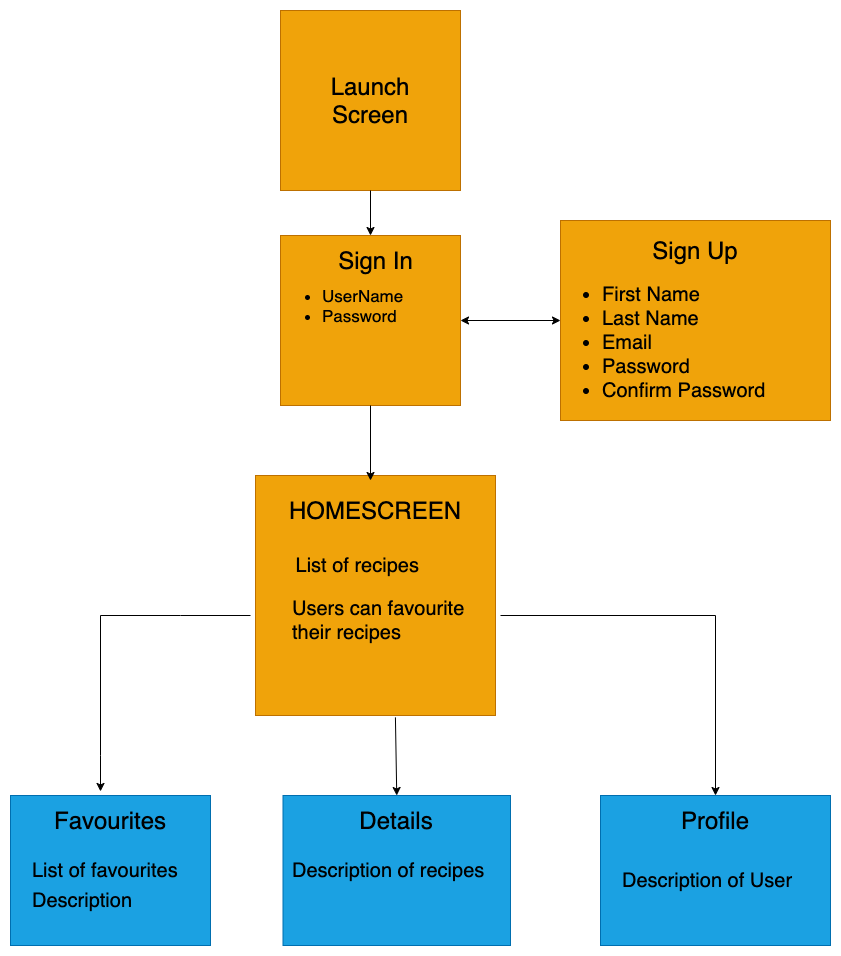

The diagram above was exported from draw.io. Its source (the exported page's mxGraphModel, read from the mxfile embedded in the PNG):
<mxGraphModel dx="3276" dy="1214" grid="1" gridSize="10" guides="1" tooltips="1" connect="1" arrows="1" fold="1" page="1" pageScale="1" pageWidth="850" pageHeight="1100" math="0" shadow="0">
  <root>
    <mxCell id="0" />
    <mxCell id="1" parent="0" />
    <mxCell id="6CV1HpT4y1lrc8azP69v-1" value="" style="whiteSpace=wrap;html=1;aspect=fixed;fillColor=#f0a30a;fontColor=#000000;strokeColor=#BD7000;" parent="1" vertex="1">
      <mxGeometry x="-110" y="80" width="180" height="180" as="geometry" />
    </mxCell>
    <mxCell id="6CV1HpT4y1lrc8azP69v-2" value="Launch Screen" style="text;html=1;strokeColor=none;fillColor=none;align=center;verticalAlign=middle;whiteSpace=wrap;rounded=0;fontColor=#000000;fontSize=24;" parent="1" vertex="1">
      <mxGeometry x="-70" y="155" width="100" height="30" as="geometry" />
    </mxCell>
    <mxCell id="6CV1HpT4y1lrc8azP69v-3" value="" style="rounded=0;whiteSpace=wrap;html=1;fillColor=#f0a30a;fontColor=#000000;strokeColor=#BD7000;" parent="1" vertex="1">
      <mxGeometry x="-110" y="305" width="180" height="170" as="geometry" />
    </mxCell>
    <mxCell id="6CV1HpT4y1lrc8azP69v-4" value="" style="rounded=0;whiteSpace=wrap;html=1;fillColor=#f0a30a;fontColor=#000000;strokeColor=#BD7000;" parent="1" vertex="1">
      <mxGeometry x="170" y="290" width="270" height="200" as="geometry" />
    </mxCell>
    <mxCell id="6CV1HpT4y1lrc8azP69v-10" value="" style="endArrow=classic;html=1;rounded=0;exitX=0.5;exitY=1;exitDx=0;exitDy=0;" parent="1" source="6CV1HpT4y1lrc8azP69v-1" edge="1">
      <mxGeometry width="50" height="50" relative="1" as="geometry">
        <mxPoint x="-173" y="265" as="sourcePoint" />
        <mxPoint x="-20" y="305" as="targetPoint" />
      </mxGeometry>
    </mxCell>
    <mxCell id="6CV1HpT4y1lrc8azP69v-14" value="" style="endArrow=classic;startArrow=classic;html=1;rounded=0;exitX=1;exitY=0.5;exitDx=0;exitDy=0;entryX=0;entryY=0.5;entryDx=0;entryDy=0;" parent="1" source="6CV1HpT4y1lrc8azP69v-3" target="6CV1HpT4y1lrc8azP69v-4" edge="1">
      <mxGeometry width="50" height="50" relative="1" as="geometry">
        <mxPoint x="-70" y="525" as="sourcePoint" />
        <mxPoint x="-20" y="475" as="targetPoint" />
      </mxGeometry>
    </mxCell>
    <mxCell id="6CV1HpT4y1lrc8azP69v-15" value="" style="whiteSpace=wrap;html=1;aspect=fixed;fontSize=20;align=left;fillColor=#f0a30a;fontColor=#000000;strokeColor=#BD7000;" parent="1" vertex="1">
      <mxGeometry x="-135" y="545" width="240" height="240" as="geometry" />
    </mxCell>
    <mxCell id="6CV1HpT4y1lrc8azP69v-16" value="" style="endArrow=classic;html=1;rounded=0;fontSize=20;exitX=0.5;exitY=1;exitDx=0;exitDy=0;" parent="1" source="6CV1HpT4y1lrc8azP69v-3" edge="1">
      <mxGeometry width="50" height="50" relative="1" as="geometry">
        <mxPoint x="-90" y="545" as="sourcePoint" />
        <mxPoint x="-20" y="550" as="targetPoint" />
      </mxGeometry>
    </mxCell>
    <mxCell id="6CV1HpT4y1lrc8azP69v-17" value="HOMESCREEN" style="text;html=1;strokeColor=none;fillColor=none;align=center;verticalAlign=middle;whiteSpace=wrap;rounded=0;fontSize=24;fontColor=#000000;" parent="1" vertex="1">
      <mxGeometry x="-95" y="565" width="160" height="30" as="geometry" />
    </mxCell>
    <mxCell id="6CV1HpT4y1lrc8azP69v-18" value="Sign In" style="text;html=1;strokeColor=none;fillColor=none;align=center;verticalAlign=middle;whiteSpace=wrap;rounded=0;fontSize=24;fontColor=#000000;" parent="1" vertex="1">
      <mxGeometry x="-57.5" y="315" width="85" height="30" as="geometry" />
    </mxCell>
    <mxCell id="6CV1HpT4y1lrc8azP69v-20" value="&lt;div style=&quot;font-size: 17px&quot;&gt;&lt;ul&gt;&lt;li&gt;UserName&lt;br&gt;&lt;/li&gt;&lt;li&gt;Password&lt;br&gt;&lt;/li&gt;&lt;/ul&gt;&lt;/div&gt;" style="text;html=1;strokeColor=none;fillColor=none;align=left;verticalAlign=middle;whiteSpace=wrap;rounded=0;fontSize=20;fontColor=#000000;" parent="1" vertex="1">
      <mxGeometry x="-110" y="335" width="180" height="80" as="geometry" />
    </mxCell>
    <mxCell id="6CV1HpT4y1lrc8azP69v-22" value="List of recipes&amp;nbsp;" style="text;html=1;strokeColor=none;fillColor=none;align=center;verticalAlign=middle;whiteSpace=wrap;rounded=0;fontSize=20;fontColor=#000000;" parent="1" vertex="1">
      <mxGeometry x="-130" y="605" width="200" height="60" as="geometry" />
    </mxCell>
    <mxCell id="6CV1HpT4y1lrc8azP69v-23" value="" style="rounded=0;whiteSpace=wrap;html=1;fontSize=20;align=center;fillColor=#1ba1e2;fontColor=#FF0000;strokeColor=#006EAF;" parent="1" vertex="1">
      <mxGeometry x="-380" y="865" width="200" height="150" as="geometry" />
    </mxCell>
    <mxCell id="6CV1HpT4y1lrc8azP69v-24" value="" style="rounded=0;whiteSpace=wrap;html=1;fontSize=17;align=center;fillColor=#1ba1e2;fontColor=#FF0000;strokeColor=#006EAF;" parent="1" vertex="1">
      <mxGeometry x="-107.5" y="865" width="227.5" height="150" as="geometry" />
    </mxCell>
    <mxCell id="6CV1HpT4y1lrc8azP69v-25" value="" style="rounded=0;whiteSpace=wrap;html=1;fontSize=17;align=center;fillColor=#1ba1e2;fontColor=#FF0000;strokeColor=#006EAF;" parent="1" vertex="1">
      <mxGeometry x="210" y="865" width="230" height="150" as="geometry" />
    </mxCell>
    <mxCell id="6CV1HpT4y1lrc8azP69v-26" value="" style="endArrow=classic;html=1;rounded=0;fontSize=17;entryX=0.5;entryY=0;entryDx=0;entryDy=0;exitX=0.583;exitY=1.008;exitDx=0;exitDy=0;exitPerimeter=0;" parent="1" source="6CV1HpT4y1lrc8azP69v-15" target="6CV1HpT4y1lrc8azP69v-24" edge="1">
      <mxGeometry width="50" height="50" relative="1" as="geometry">
        <mxPoint x="-90" y="815" as="sourcePoint" />
        <mxPoint x="-40" y="765" as="targetPoint" />
      </mxGeometry>
    </mxCell>
    <mxCell id="6CV1HpT4y1lrc8azP69v-27" value="" style="endArrow=classic;html=1;rounded=0;fontSize=17;entryX=0.5;entryY=0;entryDx=0;entryDy=0;" parent="1" target="6CV1HpT4y1lrc8azP69v-25" edge="1">
      <mxGeometry width="50" height="50" relative="1" as="geometry">
        <mxPoint x="110" y="685" as="sourcePoint" />
        <mxPoint x="-50" y="865" as="targetPoint" />
        <Array as="points">
          <mxPoint x="325" y="685" />
        </Array>
      </mxGeometry>
    </mxCell>
    <mxCell id="6CV1HpT4y1lrc8azP69v-28" value="" style="endArrow=classic;html=1;rounded=0;fontSize=17;entryX=0.45;entryY=-0.027;entryDx=0;entryDy=0;entryPerimeter=0;" parent="1" target="6CV1HpT4y1lrc8azP69v-23" edge="1">
      <mxGeometry width="50" height="50" relative="1" as="geometry">
        <mxPoint x="-140" y="685" as="sourcePoint" />
        <mxPoint x="165" y="865" as="targetPoint" />
        <Array as="points">
          <mxPoint x="-210" y="685" />
          <mxPoint x="-290" y="685" />
          <mxPoint x="-290" y="825" />
        </Array>
      </mxGeometry>
    </mxCell>
    <mxCell id="zneqeI8XAXxAYSzjhEqu-1" value="Users can favourite their recipes" style="text;html=1;strokeColor=none;fillColor=none;align=left;verticalAlign=middle;whiteSpace=wrap;rounded=0;fontColor=#000000;fontSize=20;" parent="1" vertex="1">
      <mxGeometry x="-100" y="675" width="185" height="30" as="geometry" />
    </mxCell>
    <mxCell id="zneqeI8XAXxAYSzjhEqu-4" value="Details" style="text;html=1;strokeColor=none;fillColor=none;align=center;verticalAlign=middle;whiteSpace=wrap;rounded=0;fontSize=24;fontColor=#000000;" parent="1" vertex="1">
      <mxGeometry x="-23.75" y="875" width="60" height="30" as="geometry" />
    </mxCell>
    <mxCell id="zneqeI8XAXxAYSzjhEqu-5" value="Description&amp;nbsp;of recipes" style="text;html=1;strokeColor=none;fillColor=none;align=left;verticalAlign=middle;whiteSpace=wrap;rounded=0;fontSize=20;fontColor=#000000;strokeWidth=2;" parent="1" vertex="1">
      <mxGeometry x="-100" y="925" width="240" height="30" as="geometry" />
    </mxCell>
    <mxCell id="zneqeI8XAXxAYSzjhEqu-7" value="Profile" style="text;html=1;strokeColor=none;fillColor=none;align=center;verticalAlign=middle;whiteSpace=wrap;rounded=0;fontSize=24;fontColor=#000000;" parent="1" vertex="1">
      <mxGeometry x="275" y="875" width="100" height="30" as="geometry" />
    </mxCell>
    <mxCell id="zneqeI8XAXxAYSzjhEqu-8" value="Description&amp;nbsp;of User" style="text;html=1;strokeColor=none;fillColor=none;align=left;verticalAlign=middle;whiteSpace=wrap;rounded=0;fontSize=20;fontColor=#000000;" parent="1" vertex="1">
      <mxGeometry x="230" y="925" width="200" height="50" as="geometry" />
    </mxCell>
    <mxCell id="zneqeI8XAXxAYSzjhEqu-9" value="Favourites" style="text;html=1;strokeColor=none;fillColor=none;align=center;verticalAlign=middle;whiteSpace=wrap;rounded=0;fontSize=24;fontColor=#000000;" parent="1" vertex="1">
      <mxGeometry x="-310" y="875" width="60" height="30" as="geometry" />
    </mxCell>
    <mxCell id="zneqeI8XAXxAYSzjhEqu-10" value="List of favourites" style="text;html=1;strokeColor=none;fillColor=none;align=left;verticalAlign=middle;whiteSpace=wrap;rounded=0;fontSize=20;fontColor=#000000;" parent="1" vertex="1">
      <mxGeometry x="-360" y="925" width="160" height="30" as="geometry" />
    </mxCell>
    <mxCell id="zneqeI8XAXxAYSzjhEqu-11" value="Description" style="text;html=1;strokeColor=none;fillColor=none;align=left;verticalAlign=middle;whiteSpace=wrap;rounded=0;fontSize=20;fontColor=#000000;" parent="1" vertex="1">
      <mxGeometry x="-360" y="955" width="60" height="30" as="geometry" />
    </mxCell>
    <mxCell id="YDjJgvAeuLNosrNeu6_q-3" value="Sign Up" style="text;html=1;strokeColor=none;fillColor=none;align=center;verticalAlign=middle;whiteSpace=wrap;rounded=0;fontSize=24;fontColor=#000000;" parent="1" vertex="1">
      <mxGeometry x="240" y="305" width="130" height="30" as="geometry" />
    </mxCell>
    <mxCell id="YDjJgvAeuLNosrNeu6_q-4" value="&lt;font style=&quot;font-size: 20px;&quot;&gt;&lt;br style=&quot;font-size: 20px;&quot;&gt;&lt;/font&gt;&lt;h1 style=&quot;font-size: 20px;&quot;&gt;&lt;div style=&quot;font-weight: normal; font-size: 20px;&quot;&gt;&lt;ul style=&quot;font-size: 20px;&quot;&gt;&lt;li style=&quot;font-size: 20px;&quot;&gt;&lt;font style=&quot;font-size: 20px;&quot;&gt;First Name&lt;br style=&quot;font-size: 20px;&quot;&gt;&lt;/font&gt;&lt;/li&gt;&lt;li style=&quot;font-size: 20px;&quot;&gt;&lt;font style=&quot;font-size: 20px;&quot;&gt;Last Name&lt;/font&gt;&lt;/li&gt;&lt;li style=&quot;font-size: 20px;&quot;&gt;&lt;font style=&quot;font-size: 20px;&quot;&gt;Email&lt;br style=&quot;font-size: 20px;&quot;&gt;&lt;/font&gt;&lt;/li&gt;&lt;li style=&quot;font-size: 20px;&quot;&gt;&lt;font style=&quot;font-size: 20px;&quot;&gt;Password&lt;br style=&quot;font-size: 20px;&quot;&gt;&lt;/font&gt;&lt;/li&gt;&lt;li style=&quot;font-size: 20px;&quot;&gt;&lt;font style=&quot;font-size: 20px;&quot;&gt;Confirm Password&lt;/font&gt;&lt;/li&gt;&lt;/ul&gt;&lt;/div&gt;&lt;/h1&gt;" style="text;html=1;strokeColor=none;fillColor=none;align=left;verticalAlign=middle;whiteSpace=wrap;rounded=0;fontSize=20;fontColor=#000000;" parent="1" vertex="1">
      <mxGeometry x="170" y="380" width="230" height="40" as="geometry" />
    </mxCell>
  </root>
</mxGraphModel>